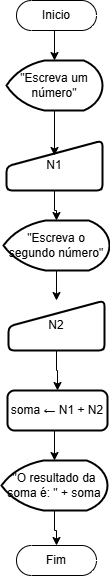

The diagram above was exported from draw.io. Its source (the exported page's mxGraphModel, read from the mxfile embedded in the PNG):
<mxGraphModel dx="1114" dy="600" grid="1" gridSize="10" guides="1" tooltips="1" connect="1" arrows="1" fold="1" page="1" pageScale="1" pageWidth="827" pageHeight="1169" math="0" shadow="0">
  <root>
    <mxCell id="0" />
    <mxCell id="1" parent="0" />
    <mxCell id="IoWBSDC0hAgYOioekPyu-2" value="Inicio" style="html=1;dashed=0;whiteSpace=wrap;shape=mxgraph.dfd.start" vertex="1" parent="1">
      <mxGeometry x="374" y="10" width="80" height="30" as="geometry" />
    </mxCell>
    <mxCell id="IoWBSDC0hAgYOioekPyu-3" value="Fim" style="html=1;dashed=0;whiteSpace=wrap;shape=mxgraph.dfd.start" vertex="1" parent="1">
      <mxGeometry x="374" y="555" width="80" height="30" as="geometry" />
    </mxCell>
    <mxCell id="IoWBSDC0hAgYOioekPyu-4" value="&quot;Escreva um nú&lt;span style=&quot;background-color: transparent; color: light-dark(rgb(0, 0, 0), rgb(255, 255, 255));&quot;&gt;mero&quot;&lt;/span&gt;" style="strokeWidth=2;html=1;shape=mxgraph.flowchart.display;whiteSpace=wrap;" vertex="1" parent="1">
      <mxGeometry x="364" y="70" width="96" height="50" as="geometry" />
    </mxCell>
    <mxCell id="IoWBSDC0hAgYOioekPyu-15" style="edgeStyle=orthogonalEdgeStyle;rounded=0;orthogonalLoop=1;jettySize=auto;html=1;" edge="1" parent="1" source="IoWBSDC0hAgYOioekPyu-5" target="IoWBSDC0hAgYOioekPyu-8">
      <mxGeometry relative="1" as="geometry" />
    </mxCell>
    <mxCell id="IoWBSDC0hAgYOioekPyu-5" value="&quot;Escreva o segundo nú&lt;span style=&quot;background-color: transparent; color: light-dark(rgb(0, 0, 0), rgb(255, 255, 255));&quot;&gt;mero&quot;&lt;/span&gt;" style="strokeWidth=2;html=1;shape=mxgraph.flowchart.display;whiteSpace=wrap;" vertex="1" parent="1">
      <mxGeometry x="361" y="230" width="106" height="50" as="geometry" />
    </mxCell>
    <mxCell id="IoWBSDC0hAgYOioekPyu-6" value="N1" style="html=1;strokeWidth=2;shape=manualInput;whiteSpace=wrap;rounded=1;size=26;arcSize=11;" vertex="1" parent="1">
      <mxGeometry x="364" y="150" width="96" height="50" as="geometry" />
    </mxCell>
    <mxCell id="IoWBSDC0hAgYOioekPyu-22" style="edgeStyle=orthogonalEdgeStyle;rounded=0;orthogonalLoop=1;jettySize=auto;html=1;entryX=0.5;entryY=0;entryDx=0;entryDy=0;" edge="1" parent="1" source="IoWBSDC0hAgYOioekPyu-8" target="IoWBSDC0hAgYOioekPyu-20">
      <mxGeometry relative="1" as="geometry" />
    </mxCell>
    <mxCell id="IoWBSDC0hAgYOioekPyu-8" value="N2" style="html=1;strokeWidth=2;shape=manualInput;whiteSpace=wrap;rounded=1;size=26;arcSize=11;" vertex="1" parent="1">
      <mxGeometry x="366" y="310" width="96" height="50" as="geometry" />
    </mxCell>
    <mxCell id="IoWBSDC0hAgYOioekPyu-11" value="&quot;O resultado da soma é: &quot; + soma" style="strokeWidth=2;html=1;shape=mxgraph.flowchart.display;whiteSpace=wrap;" vertex="1" parent="1">
      <mxGeometry x="359" y="470" width="106" height="50" as="geometry" />
    </mxCell>
    <mxCell id="IoWBSDC0hAgYOioekPyu-12" style="edgeStyle=orthogonalEdgeStyle;rounded=0;orthogonalLoop=1;jettySize=auto;html=1;exitX=0.5;exitY=0.5;exitDx=0;exitDy=15;exitPerimeter=0;entryX=0.5;entryY=0;entryDx=0;entryDy=0;entryPerimeter=0;" edge="1" parent="1" source="IoWBSDC0hAgYOioekPyu-2" target="IoWBSDC0hAgYOioekPyu-4">
      <mxGeometry relative="1" as="geometry" />
    </mxCell>
    <mxCell id="IoWBSDC0hAgYOioekPyu-13" style="edgeStyle=orthogonalEdgeStyle;rounded=0;orthogonalLoop=1;jettySize=auto;html=1;entryX=0.5;entryY=0.3;entryDx=0;entryDy=0;entryPerimeter=0;" edge="1" parent="1" source="IoWBSDC0hAgYOioekPyu-4" target="IoWBSDC0hAgYOioekPyu-6">
      <mxGeometry relative="1" as="geometry" />
    </mxCell>
    <mxCell id="IoWBSDC0hAgYOioekPyu-14" style="edgeStyle=orthogonalEdgeStyle;rounded=0;orthogonalLoop=1;jettySize=auto;html=1;entryX=0.5;entryY=0;entryDx=0;entryDy=0;entryPerimeter=0;" edge="1" parent="1" source="IoWBSDC0hAgYOioekPyu-6" target="IoWBSDC0hAgYOioekPyu-5">
      <mxGeometry relative="1" as="geometry" />
    </mxCell>
    <mxCell id="IoWBSDC0hAgYOioekPyu-17" style="edgeStyle=orthogonalEdgeStyle;rounded=0;orthogonalLoop=1;jettySize=auto;html=1;entryX=0.5;entryY=0;entryDx=0;entryDy=0;entryPerimeter=0;" edge="1" parent="1" target="IoWBSDC0hAgYOioekPyu-11">
      <mxGeometry relative="1" as="geometry">
        <mxPoint x="414" y="440" as="sourcePoint" />
      </mxGeometry>
    </mxCell>
    <mxCell id="IoWBSDC0hAgYOioekPyu-18" style="edgeStyle=orthogonalEdgeStyle;rounded=0;orthogonalLoop=1;jettySize=auto;html=1;entryX=0.5;entryY=0.5;entryDx=0;entryDy=-15;entryPerimeter=0;" edge="1" parent="1" source="IoWBSDC0hAgYOioekPyu-11" target="IoWBSDC0hAgYOioekPyu-3">
      <mxGeometry relative="1" as="geometry" />
    </mxCell>
    <mxCell id="IoWBSDC0hAgYOioekPyu-20" value="soma ← N1 + N2" style="rounded=1;whiteSpace=wrap;html=1;absoluteArcSize=1;arcSize=14;strokeWidth=2;" vertex="1" parent="1">
      <mxGeometry x="365" y="400" width="100" height="40" as="geometry" />
    </mxCell>
  </root>
</mxGraphModel>